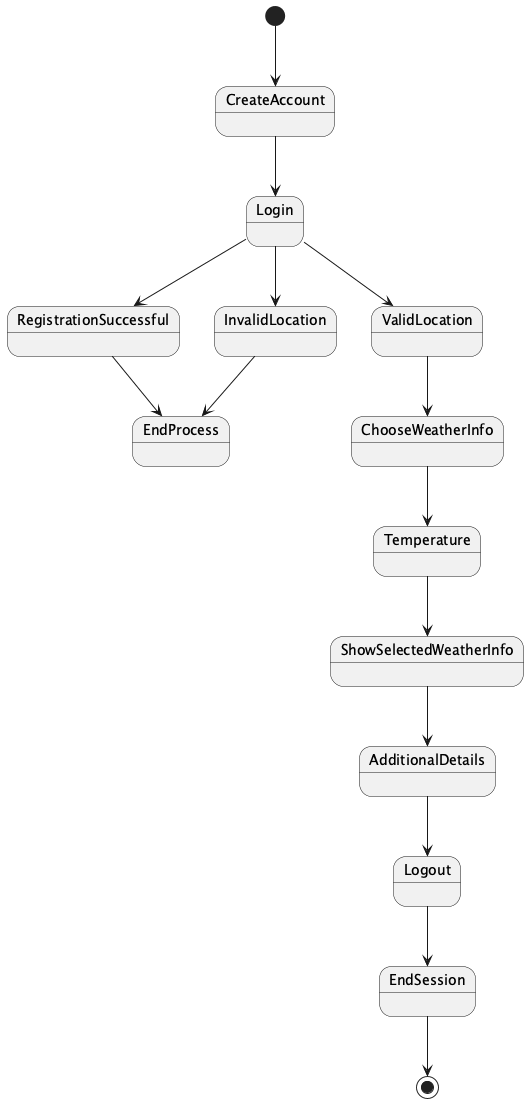

The diagram above was rendered by PlantUML. Its source (embedded in the PNG):
@startuml
[*] --> CreateAccount
CreateAccount --> Login
Login --> RegistrationSuccessful
RegistrationSuccessful --> EndProcess
Login --> InvalidLocation
InvalidLocation --> EndProcess
Login --> ValidLocation
ValidLocation --> ChooseWeatherInfo
ChooseWeatherInfo --> Temperature
Temperature --> ShowSelectedWeatherInfo
ShowSelectedWeatherInfo --> AdditionalDetails
AdditionalDetails --> Logout
Logout --> EndSession
EndSession --> [*]
@enduml